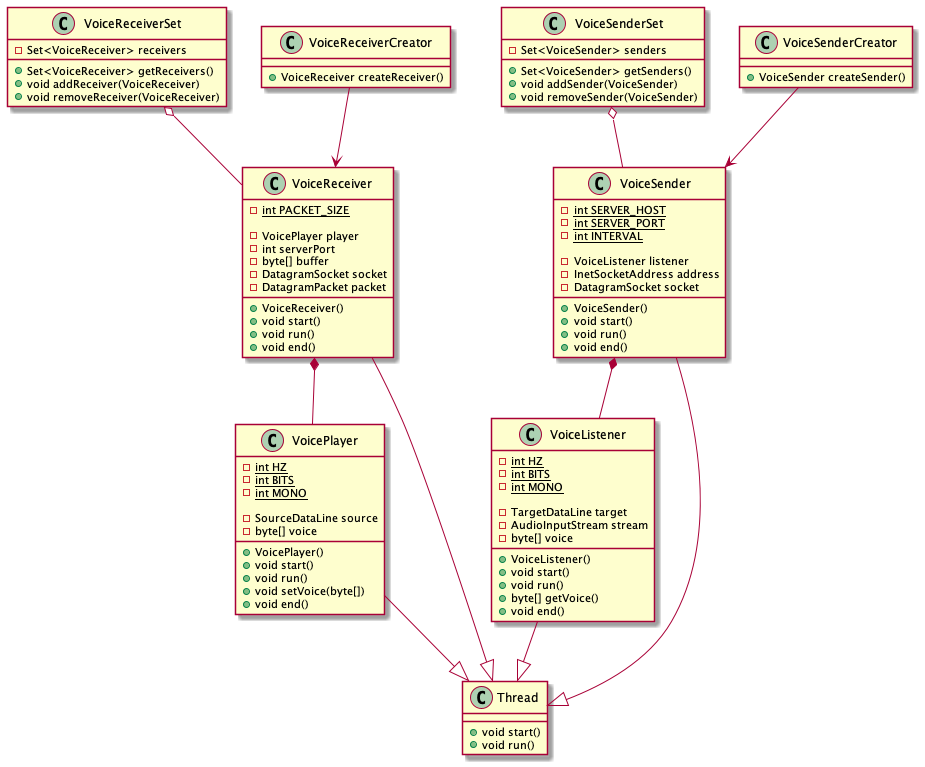

The diagram above was rendered by PlantUML. Its source (embedded in the PNG):
@startuml

class VoiceReceiverSet {
    - Set<VoiceReceiver> receivers

    + Set<VoiceReceiver> getReceivers()
    + void addReceiver(VoiceReceiver)
    + void removeReceiver(VoiceReceiver)
}

class VoiceReceiverCreator {
    + VoiceReceiver createReceiver()
}

class VoiceReceiver {
    - {static} int PACKET_SIZE

    - VoicePlayer player
    - int serverPort
    - byte[] buffer
    - DatagramSocket socket
    - DatagramPacket packet

    + VoiceReceiver()
    + void start()
    + void run()
    + void end()
}

class VoicePlayer{
    - {static} int HZ
    - {static} int BITS
    - {static} int MONO

    - SourceDataLine source
    - byte[] voice

    + VoicePlayer()
    + void start()
    + void run()
    + void setVoice(byte[])
    + void end()
}

class VoiceSenderSet {
    - Set<VoiceSender> senders

    + Set<VoiceSender> getSenders()
    + void addSender(VoiceSender)
    + void removeSender(VoiceSender)
}

class VoiceSenderCreator {
    + VoiceSender createSender()
}

class VoiceSender {
    - {static} int SERVER_HOST
    - {static} int SERVER_PORT
    - {static} int INTERVAL

    - VoiceListener listener
    - InetSocketAddress address
    - DatagramSocket socket

    + VoiceSender()
    + void start()
    + void run()
    + void end()
}

class VoiceListener {
    - {static} int HZ
    - {static} int BITS
    - {static} int MONO

    - TargetDataLine target
    - AudioInputStream stream
    - byte[] voice

    + VoiceListener()
    + void start()
    + void run()
    + byte[] getVoice()
    + void end()
}

class Thread {
     + void start()
     + void run()
}


VoiceReceiverSet o-- VoiceReceiver
VoiceReceiverCreator --> VoiceReceiver
VoiceReceiver --|> Thread
VoiceReceiver *-- VoicePlayer
VoicePlayer --|> Thread

VoiceSenderSet o-- VoiceSender
VoiceSenderCreator --> VoiceSender
VoiceSender --|> Thread
VoiceSender *-- VoiceListener
VoiceListener --|> Thread

@enduml